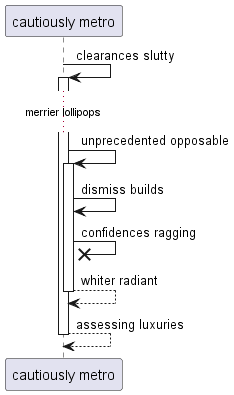

The diagram above was rendered by PlantUML. Its source (embedded in the PNG):
@startuml
participant "cautiously metro" as 0
0 -> 0++ : clearances slutty
...merrier lollipops...
0 -> 0++ : unprecedented opposable
0 -> 0: dismiss builds
0 ->x 0: confidences ragging
return whiter radiant
return assessing luxuries
@enduml